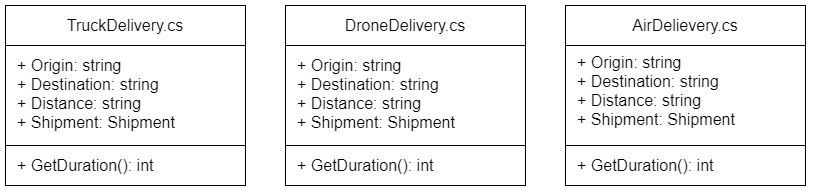

The diagram above was exported from draw.io. Its source (the exported page's mxGraphModel, read from the mxfile embedded in the PNG):
<mxGraphModel dx="1038" dy="544" grid="1" gridSize="10" guides="1" tooltips="1" connect="1" arrows="1" fold="1" page="1" pageScale="1" pageWidth="850" pageHeight="1100" math="0" shadow="0">
  <root>
    <mxCell id="0" />
    <mxCell id="1" parent="0" />
    <mxCell id="LLBh7VTKADt_HeV0e9PC-1" value="" style="rounded=0;whiteSpace=wrap;html=1;" parent="1" vertex="1">
      <mxGeometry x="40" y="40" width="240" height="40" as="geometry" />
    </mxCell>
    <mxCell id="LLBh7VTKADt_HeV0e9PC-2" value="&lt;font style=&quot;font-size: 16px&quot;&gt;TruckDelivery.cs&lt;br&gt;&lt;/font&gt;" style="text;html=1;strokeColor=none;fillColor=none;align=center;verticalAlign=middle;whiteSpace=wrap;rounded=0;" parent="1" vertex="1">
      <mxGeometry x="130" y="45" width="60" height="30" as="geometry" />
    </mxCell>
    <mxCell id="LLBh7VTKADt_HeV0e9PC-3" value="" style="rounded=0;whiteSpace=wrap;html=1;" parent="1" vertex="1">
      <mxGeometry x="320" y="40" width="240" height="40" as="geometry" />
    </mxCell>
    <mxCell id="LLBh7VTKADt_HeV0e9PC-4" value="&lt;font style=&quot;font-size: 16px&quot;&gt;DroneDelivery.cs&lt;br&gt;&lt;/font&gt;" style="text;html=1;strokeColor=none;fillColor=none;align=center;verticalAlign=middle;whiteSpace=wrap;rounded=0;" parent="1" vertex="1">
      <mxGeometry x="410" y="45" width="60" height="30" as="geometry" />
    </mxCell>
    <mxCell id="LLBh7VTKADt_HeV0e9PC-6" value="" style="rounded=0;whiteSpace=wrap;html=1;" parent="1" vertex="1">
      <mxGeometry x="600" y="40" width="240" height="40" as="geometry" />
    </mxCell>
    <mxCell id="LLBh7VTKADt_HeV0e9PC-7" value="&lt;font style=&quot;font-size: 16px&quot;&gt;AirDelievery.cs&lt;br&gt;&lt;/font&gt;" style="text;html=1;strokeColor=none;fillColor=none;align=center;verticalAlign=middle;whiteSpace=wrap;rounded=0;" parent="1" vertex="1">
      <mxGeometry x="690" y="45" width="60" height="30" as="geometry" />
    </mxCell>
    <mxCell id="LLBh7VTKADt_HeV0e9PC-8" value="" style="rounded=0;whiteSpace=wrap;html=1;fontSize=16;" parent="1" vertex="1">
      <mxGeometry x="40" y="80" width="240" height="100" as="geometry" />
    </mxCell>
    <mxCell id="LLBh7VTKADt_HeV0e9PC-9" value="+ Origin: string&lt;br&gt;+ Destination: string&lt;br&gt;+ Distance: string&lt;br&gt;+ Shipment: Shipment" style="text;html=1;strokeColor=none;fillColor=none;align=left;verticalAlign=middle;whiteSpace=wrap;rounded=0;fontSize=16;" parent="1" vertex="1">
      <mxGeometry x="50" y="113" width="240" height="30" as="geometry" />
    </mxCell>
    <mxCell id="LLBh7VTKADt_HeV0e9PC-12" value="" style="rounded=0;whiteSpace=wrap;html=1;fontSize=16;" parent="1" vertex="1">
      <mxGeometry x="600" y="80" width="240" height="100" as="geometry" />
    </mxCell>
    <mxCell id="LLBh7VTKADt_HeV0e9PC-13" value="+ Origin: string&lt;br&gt;+ Destination: string&lt;br&gt;+ Distance: string&lt;br&gt;+ Shipment: Shipment" style="text;html=1;strokeColor=none;fillColor=none;align=left;verticalAlign=middle;whiteSpace=wrap;rounded=0;fontSize=16;" parent="1" vertex="1">
      <mxGeometry x="610" y="110" width="240" height="30" as="geometry" />
    </mxCell>
    <mxCell id="LLBh7VTKADt_HeV0e9PC-14" value="" style="rounded=0;whiteSpace=wrap;html=1;fontSize=16;" parent="1" vertex="1">
      <mxGeometry x="320" y="80" width="240" height="100" as="geometry" />
    </mxCell>
    <mxCell id="LLBh7VTKADt_HeV0e9PC-15" value="+ Origin: string&lt;br&gt;+ Destination: string&lt;br&gt;+ Distance: string&lt;br&gt;+ Shipment: Shipment" style="text;html=1;strokeColor=none;fillColor=none;align=left;verticalAlign=middle;whiteSpace=wrap;rounded=0;fontSize=16;" parent="1" vertex="1">
      <mxGeometry x="330" y="113" width="240" height="30" as="geometry" />
    </mxCell>
    <mxCell id="LLBh7VTKADt_HeV0e9PC-16" value="" style="rounded=0;whiteSpace=wrap;html=1;fontSize=16;" parent="1" vertex="1">
      <mxGeometry x="40" y="180" width="240" height="40" as="geometry" />
    </mxCell>
    <mxCell id="LLBh7VTKADt_HeV0e9PC-17" value="+ GetDuration(): int" style="text;html=1;strokeColor=none;fillColor=none;align=left;verticalAlign=middle;whiteSpace=wrap;rounded=0;fontSize=16;" parent="1" vertex="1">
      <mxGeometry x="50" y="185" width="160" height="30" as="geometry" />
    </mxCell>
    <mxCell id="LLBh7VTKADt_HeV0e9PC-18" value="" style="rounded=0;whiteSpace=wrap;html=1;fontSize=16;" parent="1" vertex="1">
      <mxGeometry x="600" y="180" width="240" height="40" as="geometry" />
    </mxCell>
    <mxCell id="LLBh7VTKADt_HeV0e9PC-19" value="+ GetDuration(): int" style="text;html=1;strokeColor=none;fillColor=none;align=left;verticalAlign=middle;whiteSpace=wrap;rounded=0;fontSize=16;" parent="1" vertex="1">
      <mxGeometry x="610" y="185" width="160" height="30" as="geometry" />
    </mxCell>
    <mxCell id="LLBh7VTKADt_HeV0e9PC-20" value="" style="rounded=0;whiteSpace=wrap;html=1;fontSize=16;" parent="1" vertex="1">
      <mxGeometry x="320" y="180" width="240" height="40" as="geometry" />
    </mxCell>
    <mxCell id="LLBh7VTKADt_HeV0e9PC-21" value="+ GetDuration(): int" style="text;html=1;strokeColor=none;fillColor=none;align=left;verticalAlign=middle;whiteSpace=wrap;rounded=0;fontSize=16;" parent="1" vertex="1">
      <mxGeometry x="330" y="185" width="160" height="30" as="geometry" />
    </mxCell>
  </root>
</mxGraphModel>